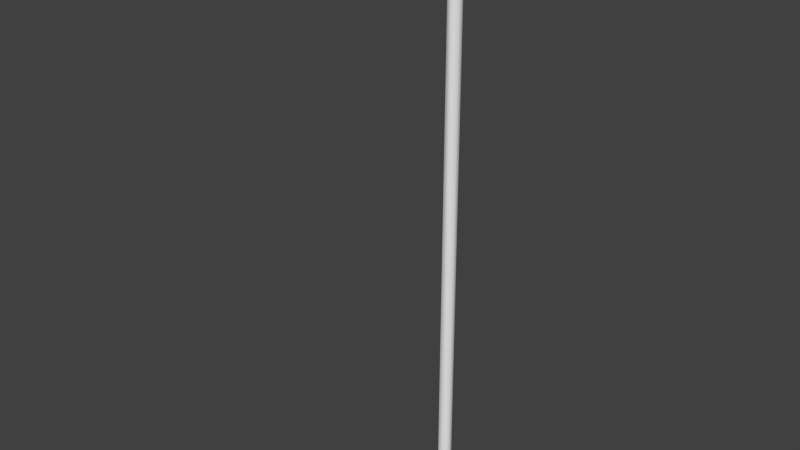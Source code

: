 # Source: flag.blend  (saved by Blender 2.76.0; exported with 4.5.12 LTS)
import bpy
from mathutils import Matrix  # noqa: F401  (used for matrix-valued properties, if any)

bpy.ops.wm.read_factory_settings(use_empty=True)
scene = bpy.context.scene
scene.name = 'Scene'

# ---- collections
col_collection_1 = bpy.data.collections.new('Collection 1'); scene.collection.children.link(col_collection_1)

# ---- world
world_world = bpy.data.worlds.new('World'); scene.world = world_world
world_world.color = (0.05088, 0.05088, 0.05088)
world_world.use_sun_shadow = False
world_world.sun_shadow_jitter_overblur = 0.0
world_world.cycles.sampling_method = 'MANUAL'
world_world.cycles.sample_map_resolution = 256

# ---- meshes
me_cylinder = bpy.data.meshes.new('Cylinder')
me_cylinder.from_pydata([(0.009567, 0.0231, 0.0), (0.009567, 0.0231, 2.0), (0.0231, 0.009567, 0.0), (0.0231, 0.009567, 2.0), (0.0231, -0.009567, 0.0), (0.0231, -0.009567, 2.0), (0.009567, -0.0231, 0.0), (0.009567, -0.0231, 2.0), (-0.009567, -0.0231, 0.0), (-0.009567, -0.0231, 2.0), (-0.0231, -0.009567, 0.0), (-0.0231, -0.009567, 2.0), (-0.0231, 0.009567, 0.0), (-0.0231, 0.009567, 2.0), (-0.009567, 0.0231, 0.0), (-0.009567, 0.0231, 2.0), (0.009567, 0.0231, 1.7), (0.0231, 0.009567, 1.7), (0.0231, -0.009567, 1.7), (0.009567, -0.0231, 1.7), (-0.009567, -0.0231, 1.7), (-0.0231, -0.009567, 1.7), (-0.0231, 0.009567, 1.7), (-0.009567, 0.0231, 1.7), (0.009567, -0.5231, 1.85), (-0.009567, -0.5231, 1.85), (-0.009567, -0.1064, 1.975), (-0.009567, -0.1898, 1.95), (-0.009567, -0.2731, 1.925), (-0.009567, -0.3564, 1.9), (-0.009567, -0.4398, 1.875), (0.009567, -0.4398, 1.875), (0.009567, -0.3564, 1.9), (0.009567, -0.2731, 1.925), (0.009567, -0.1898, 1.95), (0.009567, -0.1064, 1.975), (0.009567, -0.4398, 1.825), (0.009567, -0.3564, 1.8), (0.009567, -0.2731, 1.775), (0.009567, -0.1898, 1.75), (0.009567, -0.1064, 1.725), (-0.009567, -0.4398, 1.825), (-0.009567, -0.3564, 1.8), (-0.009567, -0.2731, 1.775), (-0.009567, -0.1898, 1.75), (-0.009567, -0.1064, 1.725)], [], [(16, 1, 3, 17), (17, 3, 5, 18), (18, 5, 7, 19), (20, 9, 11, 21), (21, 11, 13, 22), (3, 1, 15, 13, 11, 9, 7, 5), (23, 15, 1, 16), (22, 13, 15, 23), (0, 2, 4, 6, 8, 10, 12, 14), (12, 22, 23, 14), (14, 23, 16, 0), (10, 21, 22, 12), (8, 20, 21, 10), (6, 19, 20, 8), (4, 18, 19, 6), (2, 17, 18, 4), (0, 16, 17, 2), (9, 20, 45, 26), (26, 45, 44, 27), (27, 44, 43, 28), (28, 43, 42, 29), (29, 42, 41, 30), (20, 19, 40, 45), (45, 40, 39, 44), (44, 39, 38, 43), (43, 38, 37, 42), (42, 37, 36, 41), (19, 7, 35, 40), (40, 35, 34, 39), (39, 34, 33, 38), (38, 33, 32, 37), (37, 32, 31, 36), (7, 9, 26, 35), (35, 26, 27, 34), (34, 27, 28, 33), (33, 28, 29, 32), (32, 29, 30, 31), (31, 30, 25, 24), (36, 31, 24), (41, 36, 24, 25), (30, 41, 25)])
me_cylinder.polygons.foreach_set('use_smooth', [True] * 41)
_k = set([(0, 2), (0, 14), (1, 3), (1, 15), (2, 4), (3, 5), (4, 6), (5, 7), (6, 8), (7, 9), (7, 19), (7, 35), (8, 10), (9, 11), (9, 20), (9, 26), (10, 12), (11, 13), (12, 14), (13, 15), (19, 20), (19, 40), (20, 45), (24, 25), (24, 31), (24, 36), (25, 30), (25, 41), (26, 27), (27, 28), (28, 29), (29, 30), (31, 32), (32, 33), (33, 34), (34, 35), (36, 37), (37, 38), (38, 39), (39, 40), (41, 42), (42, 43), (43, 44), (44, 45)])
me_cylinder.attributes.new('sharp_edge', 'BOOLEAN', 'EDGE').data.foreach_set('value', [ (min(e.vertices), max(e.vertices)) in _k for e in me_cylinder.edges])
_uv = me_cylinder.uv_layers.new(name='UVMap')
_uv.uv.foreach_set('vector', [0.0411, 0.7851, 0.04177, 0.9999, 0.02809, 0.9999, 0.0274, 0.7851, 0.0274, 0.7851, 0.02809, 0.9999, 0.0144, 1.0, 0.0137, 0.7852, 0.0137, 0.7852, 0.0144, 1.0, 0.0007018, 1.0, 0.0, 0.7852, 0.09589, 0.7849, 0.09652, 0.9997, 0.08283, 0.9997, 0.08219, 0.785, 0.08219, 0.785, 0.08283, 0.9997, 0.06915, 0.9998, 0.06849, 0.785, 0.1431, 0.9797, 0.135, 0.9878, 0.1236, 0.9878, 0.1155, 0.9797, 0.1155, 0.9683, 0.1236, 0.9602, 0.135, 0.9602, 0.1431, 0.9683, 0.0548, 0.785, 0.05546, 0.9998, 0.04177, 0.9999, 0.0411, 0.7851, 0.06849, 0.785, 0.06915, 0.9998, 0.05546, 0.9998, 0.0548, 0.785, 0.135, 0.9878, 0.1236, 0.9878, 0.1155, 0.9797, 0.1155, 0.9683, 0.1236, 0.9602, 0.135, 0.9602, 0.1431, 0.9683, 0.1431, 0.9797, 0.06851, 0.000128, 0.06849, 0.785, 0.0548, 0.785, 0.05482, 0.0001702, 0.05482, 0.0001702, 0.0548, 0.785, 0.0411, 0.7851, 0.04114, 0.0002123, 0.08219, 8.543e-05, 0.08219, 0.785, 0.06849, 0.785, 0.06851, 0.000128, 0.09589, 4.272e-05, 0.09589, 0.7849, 0.08219, 0.785, 0.08219, 8.543e-05, 0.1096, 0.0, 0.1096, 0.7849, 0.09589, 0.7849, 0.09589, 4.272e-05, 0.01377, 0.0002958, 0.0137, 0.7852, 0.0, 0.7852, 7.985e-05, 0.0003372, 0.02745, 0.0002542, 0.0274, 0.7851, 0.0137, 0.7852, 0.01377, 0.0002958, 0.04114, 0.0002123, 0.0411, 0.7851, 0.0274, 0.7851, 0.02745, 0.0002542, 0.307, 0.9052, 0.307, 0.5416, 0.408, 0.5719, 0.408, 0.8749, 0.408, 0.8749, 0.408, 0.5719, 0.5091, 0.6022, 0.5091, 0.8446, 0.5091, 0.8446, 0.5091, 0.6022, 0.6101, 0.6325, 0.6101, 0.8143, 0.6101, 0.8143, 0.6101, 0.6325, 0.7111, 0.6628, 0.7111, 0.784, 0.7111, 0.784, 0.7111, 0.6628, 0.8121, 0.6931, 0.8121, 0.7537, 0.9159, 0.1217, 0.9159, 0.1449, 0.8105, 0.1449, 0.8105, 0.1217, 0.8105, 0.1217, 0.8105, 0.1449, 0.705, 0.1449, 0.705, 0.1217, 0.705, 0.1217, 0.705, 0.1449, 0.5996, 0.1449, 0.5996, 0.1217, 0.5996, 0.1217, 0.5996, 0.1449, 0.4941, 0.1449, 0.4941, 0.1217, 0.4941, 0.1217, 0.4941, 0.1449, 0.3886, 0.1449, 0.3886, 0.1217, 0.9131, 0.2698, 0.9131, 0.6334, 0.8121, 0.6031, 0.8121, 0.3001, 0.8121, 0.3001, 0.8121, 0.6031, 0.7111, 0.5728, 0.7111, 0.3304, 0.7111, 0.3304, 0.7111, 0.5728, 0.6101, 0.5425, 0.6101, 0.3607, 0.6101, 0.3607, 0.6101, 0.5425, 0.5091, 0.5122, 0.5091, 0.391, 0.5091, 0.391, 0.5091, 0.5122, 0.408, 0.4819, 0.408, 0.4213, 0.9159, 0.1449, 0.9159, 0.1681, 0.8105, 0.1681, 0.8105, 0.1449, 0.8105, 0.1449, 0.8105, 0.1681, 0.705, 0.1681, 0.705, 0.1449, 0.705, 0.1449, 0.705, 0.1681, 0.5996, 0.1681, 0.5996, 0.1449, 0.5996, 0.1449, 0.5996, 0.1681, 0.4941, 0.1681, 0.4941, 0.1449, 0.4941, 0.1449, 0.4941, 0.1681, 0.3886, 0.1681, 0.3886, 0.1449, 0.3886, 0.1449, 0.3886, 0.1681, 0.2832, 0.1681, 0.2832, 0.1449, 0.408, 0.4213, 0.408, 0.4819, 0.307, 0.4516, 0.3886, 0.1217, 0.3886, 0.1449, 0.2832, 0.1449, 0.2832, 0.1217, 0.8121, 0.7537, 0.8121, 0.6931, 0.9131, 0.7234])
me_cylinder.use_remesh_preserve_volume = False
me_cylinder.use_remesh_preserve_attributes = False
me_cylinder.use_mirror_vertex_groups = False
me_cylinder.update()

# ---- objects
ob_cylinder = bpy.data.objects.new('Cylinder', me_cylinder)

# ---- transforms, parenting, visibility, modifiers, constraints
ob_cylinder.location = (0.0, 0.0, 0.0)
ob_cylinder.lineart.crease_threshold = 0.0
_m = ob_cylinder.modifiers.new('EdgeSplit', 'EDGE_SPLIT')
_m.use_edge_angle = False

# ---- collection membership
col_collection_1.objects.link(ob_cylinder)

# ---- scene / render settings (as saved in the file)
scene.frame_start = 1; scene.frame_end = 250; scene.frame_set(1)
scene.render.engine = 'BLENDER_EEVEE_NEXT'
scene.render.resolution_percentage = 50
scene.render.dither_intensity = 0.0
scene.cycles.use_denoising = False
scene.cycles.samples = 10
scene.cycles.sampling_pattern = 'TABULATED_SOBOL'
scene.cycles.light_sampling_threshold = 0.0
scene.cycles.use_adaptive_sampling = False
scene.cycles.use_light_tree = False
scene.cycles.blur_glossy = 0.0
scene.cycles.pixel_filter_type = 'GAUSSIAN'
scene.cycles.sample_clamp_indirect = 0.0
scene.view_settings.view_transform = 'Standard'
bpy.context.view_layer.update()

# ---- added for rendering (the .blend has no active camera and no usable light): camera, sun
cam_auto = bpy.data.cameras.new('AutoCamera')
cam_auto.lens = 50.0
cam_auto.sensor_width = 36.0
cam_auto.clip_end = 1000.0
ob_auto_camera = bpy.data.objects.new('AutoCamera', cam_auto)
scene.collection.objects.link(ob_auto_camera)
ob_auto_camera.location = (1.91869, -2.55243, 2.53495)
ob_auto_camera.rotation_euler = (1.09748, -7.21219e-08, 0.694738)
scene.camera = ob_auto_camera
light_auto_sun = bpy.data.lights.new('AutoSun', 'SUN')
light_auto_sun.energy = 3.0
light_auto_sun.angle = 0.0523599
ob_auto_sun = bpy.data.objects.new('AutoSun', light_auto_sun)
scene.collection.objects.link(ob_auto_sun)
ob_auto_sun.rotation_euler = (0.872665, 0.174533, 0.523599)
bpy.context.view_layer.update()
